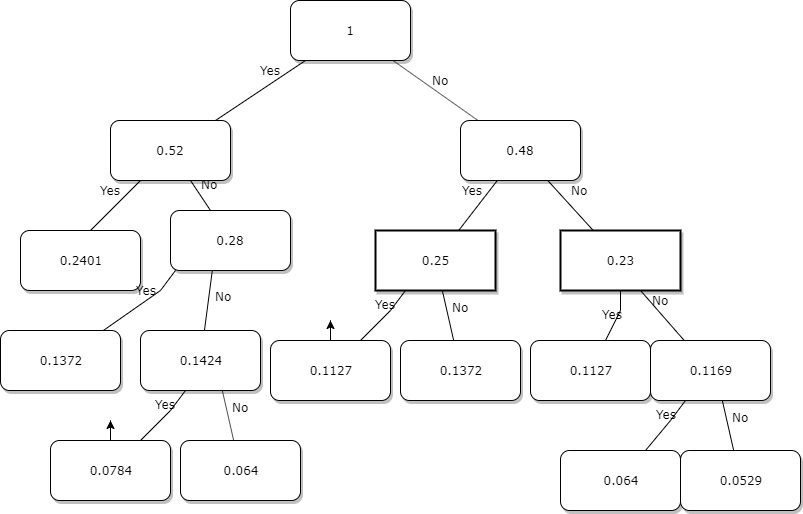

The diagram above was exported from draw.io. Its source (the exported page's mxGraphModel, read from the mxfile embedded in the PNG):
<mxGraphModel dx="854" dy="474" grid="1" gridSize="10" guides="1" tooltips="1" connect="1" arrows="1" fold="1" page="1" pageScale="1" pageWidth="1100" pageHeight="850" background="#ffffff" math="0" shadow="0">
  <root>
    <mxCell id="0" />
    <mxCell id="1" parent="0" />
    <mxCell id="62893188c0fa7362-1" value="1" style="whiteSpace=wrap;html=1;rounded=1;shadow=1;labelBackgroundColor=none;strokeWidth=1;fontFamily=Verdana;fontSize=12;align=center;" parent="1" vertex="1">
      <mxGeometry x="610" y="50" width="120" height="60" as="geometry" />
    </mxCell>
    <mxCell id="62893188c0fa7362-2" value="0.52" style="whiteSpace=wrap;html=1;rounded=1;shadow=1;labelBackgroundColor=none;strokeWidth=1;fontFamily=Verdana;fontSize=12;align=center;" parent="1" vertex="1">
      <mxGeometry x="430" y="170" width="120" height="60" as="geometry" />
    </mxCell>
    <mxCell id="62893188c0fa7362-3" value="0.48" style="whiteSpace=wrap;html=1;rounded=1;shadow=1;labelBackgroundColor=none;strokeWidth=1;fontFamily=Verdana;fontSize=12;align=center;" parent="1" vertex="1">
      <mxGeometry x="780" y="170" width="120" height="60" as="geometry" />
    </mxCell>
    <mxCell id="62893188c0fa7362-4" value="No" style="rounded=0;html=1;labelBackgroundColor=none;startArrow=none;startFill=0;startSize=5;endArrow=none;endFill=0;endSize=5;jettySize=auto;orthogonalLoop=1;strokeWidth=1;fontFamily=Verdana;fontSize=12" parent="1" source="62893188c0fa7362-1" target="62893188c0fa7362-3" edge="1">
      <mxGeometry x="-0.0323" y="11" relative="1" as="geometry">
        <mxPoint as="offset" />
      </mxGeometry>
    </mxCell>
    <mxCell id="62893188c0fa7362-5" value="Yes" style="rounded=0;html=1;labelBackgroundColor=none;startArrow=none;startFill=0;startSize=5;endArrow=none;endFill=0;endSize=5;jettySize=auto;orthogonalLoop=1;strokeWidth=1;fontFamily=Verdana;fontSize=12" parent="1" source="62893188c0fa7362-1" target="62893188c0fa7362-2" edge="1">
      <mxGeometry x="-0.359" y="-11" relative="1" as="geometry">
        <mxPoint as="offset" />
      </mxGeometry>
    </mxCell>
    <mxCell id="62893188c0fa7362-9" value="0.28" style="whiteSpace=wrap;html=1;rounded=1;shadow=1;labelBackgroundColor=none;strokeWidth=1;fontFamily=Verdana;fontSize=12;align=center;" parent="1" vertex="1">
      <mxGeometry x="490" y="260" width="120" height="60" as="geometry" />
    </mxCell>
    <mxCell id="62893188c0fa7362-10" value="0.25" style="whiteSpace=wrap;html=1;rounded=0;shadow=1;labelBackgroundColor=none;strokeWidth=2;fontFamily=Verdana;fontSize=12;align=center;" parent="1" vertex="1">
      <mxGeometry x="695" y="280" width="120" height="60" as="geometry" />
    </mxCell>
    <mxCell id="62893188c0fa7362-11" value="0.23" style="whiteSpace=wrap;html=1;rounded=0;shadow=1;labelBackgroundColor=none;strokeWidth=2;fontFamily=Verdana;fontSize=12;align=center;" parent="1" vertex="1">
      <mxGeometry x="880" y="280" width="120" height="60" as="geometry" />
    </mxCell>
    <mxCell id="62893188c0fa7362-14" value="Yes" style="rounded=0;html=1;labelBackgroundColor=none;startArrow=none;startFill=0;startSize=5;endArrow=none;endFill=0;endSize=5;jettySize=auto;orthogonalLoop=1;strokeWidth=1;fontFamily=Verdana;fontSize=12" parent="1" source="62893188c0fa7362-2" edge="1">
      <mxGeometry x="-0.2" y="-14" relative="1" as="geometry">
        <mxPoint as="offset" />
        <mxPoint x="410" y="280" as="targetPoint" />
      </mxGeometry>
    </mxCell>
    <mxCell id="62893188c0fa7362-15" value="No" style="rounded=0;html=1;labelBackgroundColor=none;startArrow=none;startFill=0;startSize=5;endArrow=none;endFill=0;endSize=5;jettySize=auto;orthogonalLoop=1;strokeWidth=1;fontFamily=Verdana;fontSize=12" parent="1" source="62893188c0fa7362-2" target="62893188c0fa7362-9" edge="1">
      <mxGeometry x="-0.2" y="14" relative="1" as="geometry">
        <mxPoint as="offset" />
      </mxGeometry>
    </mxCell>
    <mxCell id="62893188c0fa7362-16" value="Yes" style="rounded=0;html=1;labelBackgroundColor=none;startArrow=none;startFill=0;startSize=5;endArrow=none;endFill=0;endSize=5;jettySize=auto;orthogonalLoop=1;strokeWidth=1;fontFamily=Verdana;fontSize=12" parent="1" source="62893188c0fa7362-3" target="62893188c0fa7362-10" edge="1">
      <mxGeometry x="-0.2614" y="-13" relative="1" as="geometry">
        <mxPoint as="offset" />
      </mxGeometry>
    </mxCell>
    <mxCell id="62893188c0fa7362-17" value="No" style="rounded=0;html=1;labelBackgroundColor=none;startArrow=none;startFill=0;startSize=5;endArrow=none;endFill=0;endSize=5;jettySize=auto;orthogonalLoop=1;strokeWidth=1;fontFamily=Verdana;fontSize=12" parent="1" source="62893188c0fa7362-3" target="62893188c0fa7362-11" edge="1">
      <mxGeometry x="-0.1294" y="17" relative="1" as="geometry">
        <mxPoint as="offset" />
      </mxGeometry>
    </mxCell>
    <mxCell id="CJH-pbzGZENbqpfckJPr-25" style="edgeStyle=orthogonalEdgeStyle;rounded=0;orthogonalLoop=1;jettySize=auto;html=1;" edge="1" parent="1" source="CJH-pbzGZENbqpfckJPr-8">
      <mxGeometry relative="1" as="geometry">
        <mxPoint x="650" y="370" as="targetPoint" />
      </mxGeometry>
    </mxCell>
    <mxCell id="CJH-pbzGZENbqpfckJPr-8" value="0.1127" style="whiteSpace=wrap;html=1;rounded=1;shadow=1;labelBackgroundColor=none;strokeWidth=1;fontFamily=Verdana;fontSize=12;align=center;" vertex="1" parent="1">
      <mxGeometry x="590" y="390" width="120" height="60" as="geometry" />
    </mxCell>
    <mxCell id="CJH-pbzGZENbqpfckJPr-9" value="Yes" style="rounded=0;html=1;labelBackgroundColor=none;startArrow=none;startFill=0;startSize=5;endArrow=none;endFill=0;endSize=5;jettySize=auto;orthogonalLoop=1;strokeWidth=1;fontFamily=Verdana;fontSize=12;exitX=0.25;exitY=1;exitDx=0;exitDy=0;" edge="1" target="CJH-pbzGZENbqpfckJPr-8" parent="1" source="62893188c0fa7362-10">
      <mxGeometry x="-0.111" y="-10" relative="1" as="geometry">
        <mxPoint x="6" y="-2" as="offset" />
        <mxPoint x="515" y="310" as="sourcePoint" />
        <Array as="points">
          <mxPoint x="710" y="360" />
        </Array>
      </mxGeometry>
    </mxCell>
    <mxCell id="CJH-pbzGZENbqpfckJPr-13" value="0.1372" style="whiteSpace=wrap;html=1;rounded=1;shadow=1;labelBackgroundColor=none;strokeWidth=1;fontFamily=Verdana;fontSize=12;align=center;" vertex="1" parent="1">
      <mxGeometry x="720" y="390" width="120" height="60" as="geometry" />
    </mxCell>
    <mxCell id="CJH-pbzGZENbqpfckJPr-14" value="No" style="rounded=0;html=1;labelBackgroundColor=none;startArrow=none;startFill=0;startSize=5;endArrow=none;endFill=0;endSize=5;jettySize=auto;orthogonalLoop=1;strokeWidth=1;fontFamily=Verdana;fontSize=12" edge="1" target="CJH-pbzGZENbqpfckJPr-13" parent="1">
      <mxGeometry x="-0.2" y="14" relative="1" as="geometry">
        <mxPoint as="offset" />
        <mxPoint x="761.8181818181818" y="340" as="sourcePoint" />
      </mxGeometry>
    </mxCell>
    <mxCell id="CJH-pbzGZENbqpfckJPr-15" value="0.1127" style="whiteSpace=wrap;html=1;rounded=1;shadow=1;labelBackgroundColor=none;strokeWidth=1;fontFamily=Verdana;fontSize=12;align=center;" vertex="1" parent="1">
      <mxGeometry x="850" y="390" width="120" height="60" as="geometry" />
    </mxCell>
    <mxCell id="CJH-pbzGZENbqpfckJPr-16" value="Yes" style="rounded=0;html=1;labelBackgroundColor=none;startArrow=none;startFill=0;startSize=5;endArrow=none;endFill=0;endSize=5;jettySize=auto;orthogonalLoop=1;strokeWidth=1;fontFamily=Verdana;fontSize=12;exitX=0.25;exitY=1;exitDx=0;exitDy=0;" edge="1" target="CJH-pbzGZENbqpfckJPr-15" parent="1">
      <mxGeometry x="-0.385" y="-24" relative="1" as="geometry">
        <mxPoint as="offset" />
        <mxPoint x="955" y="340" as="sourcePoint" />
        <Array as="points">
          <mxPoint x="930" y="340" />
          <mxPoint x="940" y="340" />
          <mxPoint x="940" y="360" />
        </Array>
      </mxGeometry>
    </mxCell>
    <mxCell id="CJH-pbzGZENbqpfckJPr-17" value="0.1169" style="whiteSpace=wrap;html=1;rounded=1;shadow=1;labelBackgroundColor=none;strokeWidth=1;fontFamily=Verdana;fontSize=12;align=center;" vertex="1" parent="1">
      <mxGeometry x="970" y="390" width="120" height="60" as="geometry" />
    </mxCell>
    <mxCell id="CJH-pbzGZENbqpfckJPr-18" value="No" style="rounded=0;html=1;labelBackgroundColor=none;startArrow=none;startFill=0;startSize=5;endArrow=none;endFill=0;endSize=5;jettySize=auto;orthogonalLoop=1;strokeWidth=1;fontFamily=Verdana;fontSize=12" edge="1" target="CJH-pbzGZENbqpfckJPr-17" parent="1">
      <mxGeometry x="-0.7594" y="10" relative="1" as="geometry">
        <mxPoint as="offset" />
        <mxPoint x="991.8181818181818" y="340" as="sourcePoint" />
        <Array as="points">
          <mxPoint x="960" y="340" />
        </Array>
      </mxGeometry>
    </mxCell>
    <mxCell id="CJH-pbzGZENbqpfckJPr-20" value="0.064" style="whiteSpace=wrap;html=1;rounded=1;shadow=1;labelBackgroundColor=none;strokeWidth=1;fontFamily=Verdana;fontSize=12;align=center;" vertex="1" parent="1">
      <mxGeometry x="880" y="500" width="120" height="60" as="geometry" />
    </mxCell>
    <mxCell id="CJH-pbzGZENbqpfckJPr-21" value="Yes" style="rounded=0;html=1;labelBackgroundColor=none;startArrow=none;startFill=0;startSize=5;endArrow=none;endFill=0;endSize=5;jettySize=auto;orthogonalLoop=1;strokeWidth=1;fontFamily=Verdana;fontSize=12;exitX=0.25;exitY=1;exitDx=0;exitDy=0;" edge="1" target="CJH-pbzGZENbqpfckJPr-20" parent="1">
      <mxGeometry x="-0.111" y="-10" relative="1" as="geometry">
        <mxPoint x="6" y="-2" as="offset" />
        <mxPoint x="1005" y="450" as="sourcePoint" />
        <Array as="points">
          <mxPoint x="990" y="470" />
        </Array>
      </mxGeometry>
    </mxCell>
    <mxCell id="CJH-pbzGZENbqpfckJPr-22" value="0.0529" style="whiteSpace=wrap;html=1;rounded=1;shadow=1;labelBackgroundColor=none;strokeWidth=1;fontFamily=Verdana;fontSize=12;align=center;" vertex="1" parent="1">
      <mxGeometry x="1000" y="500" width="120" height="60" as="geometry" />
    </mxCell>
    <mxCell id="CJH-pbzGZENbqpfckJPr-23" value="No" style="rounded=0;html=1;labelBackgroundColor=none;startArrow=none;startFill=0;startSize=5;endArrow=none;endFill=0;endSize=5;jettySize=auto;orthogonalLoop=1;strokeWidth=1;fontFamily=Verdana;fontSize=12" edge="1" target="CJH-pbzGZENbqpfckJPr-22" parent="1">
      <mxGeometry x="-0.2" y="14" relative="1" as="geometry">
        <mxPoint as="offset" />
        <mxPoint x="1041.8181818181818" y="450" as="sourcePoint" />
      </mxGeometry>
    </mxCell>
    <mxCell id="CJH-pbzGZENbqpfckJPr-24" value="0.2401" style="whiteSpace=wrap;html=1;rounded=1;shadow=1;labelBackgroundColor=none;strokeWidth=1;fontFamily=Verdana;fontSize=12;align=center;" vertex="1" parent="1">
      <mxGeometry x="340" y="280" width="120" height="60" as="geometry" />
    </mxCell>
    <mxCell id="CJH-pbzGZENbqpfckJPr-27" value="0.1372" style="whiteSpace=wrap;html=1;rounded=1;shadow=1;labelBackgroundColor=none;strokeWidth=1;fontFamily=Verdana;fontSize=12;align=center;" vertex="1" parent="1">
      <mxGeometry x="320" y="380" width="120" height="60" as="geometry" />
    </mxCell>
    <mxCell id="CJH-pbzGZENbqpfckJPr-28" value="Yes" style="rounded=0;html=1;labelBackgroundColor=none;startArrow=none;startFill=0;startSize=5;endArrow=none;endFill=0;endSize=5;jettySize=auto;orthogonalLoop=1;strokeWidth=1;fontFamily=Verdana;fontSize=12;exitX=0.25;exitY=1;exitDx=0;exitDy=0;" edge="1" target="CJH-pbzGZENbqpfckJPr-27" parent="1">
      <mxGeometry x="-0.111" y="-10" relative="1" as="geometry">
        <mxPoint x="6" y="-2" as="offset" />
        <mxPoint x="495" y="320" as="sourcePoint" />
        <Array as="points">
          <mxPoint x="480" y="340" />
        </Array>
      </mxGeometry>
    </mxCell>
    <mxCell id="CJH-pbzGZENbqpfckJPr-29" value="0.1424" style="whiteSpace=wrap;html=1;rounded=1;shadow=1;labelBackgroundColor=none;strokeWidth=1;fontFamily=Verdana;fontSize=12;align=center;" vertex="1" parent="1">
      <mxGeometry x="460" y="380" width="120" height="60" as="geometry" />
    </mxCell>
    <mxCell id="CJH-pbzGZENbqpfckJPr-30" value="No" style="rounded=0;html=1;labelBackgroundColor=none;startArrow=none;startFill=0;startSize=5;endArrow=none;endFill=0;endSize=5;jettySize=auto;orthogonalLoop=1;strokeWidth=1;fontFamily=Verdana;fontSize=12" edge="1" target="CJH-pbzGZENbqpfckJPr-29" parent="1">
      <mxGeometry x="-0.2" y="14" relative="1" as="geometry">
        <mxPoint as="offset" />
        <mxPoint x="531.8181818181818" y="320" as="sourcePoint" />
      </mxGeometry>
    </mxCell>
    <mxCell id="CJH-pbzGZENbqpfckJPr-31" style="edgeStyle=orthogonalEdgeStyle;rounded=0;orthogonalLoop=1;jettySize=auto;html=1;" edge="1" source="CJH-pbzGZENbqpfckJPr-32" parent="1">
      <mxGeometry relative="1" as="geometry">
        <mxPoint x="430" y="470" as="targetPoint" />
      </mxGeometry>
    </mxCell>
    <mxCell id="CJH-pbzGZENbqpfckJPr-32" value="0.0784" style="whiteSpace=wrap;html=1;rounded=1;shadow=1;labelBackgroundColor=none;strokeWidth=1;fontFamily=Verdana;fontSize=12;align=center;" vertex="1" parent="1">
      <mxGeometry x="370" y="490" width="120" height="60" as="geometry" />
    </mxCell>
    <mxCell id="CJH-pbzGZENbqpfckJPr-33" value="Yes" style="rounded=0;html=1;labelBackgroundColor=none;startArrow=none;startFill=0;startSize=5;endArrow=none;endFill=0;endSize=5;jettySize=auto;orthogonalLoop=1;strokeWidth=1;fontFamily=Verdana;fontSize=12;exitX=0.25;exitY=1;exitDx=0;exitDy=0;" edge="1" target="CJH-pbzGZENbqpfckJPr-32" parent="1">
      <mxGeometry x="-0.111" y="-10" relative="1" as="geometry">
        <mxPoint x="6" y="-2" as="offset" />
        <mxPoint x="505" y="440" as="sourcePoint" />
        <Array as="points">
          <mxPoint x="490" y="460" />
        </Array>
      </mxGeometry>
    </mxCell>
    <mxCell id="CJH-pbzGZENbqpfckJPr-34" value="0.064" style="whiteSpace=wrap;html=1;rounded=1;shadow=1;labelBackgroundColor=none;strokeWidth=1;fontFamily=Verdana;fontSize=12;align=center;" vertex="1" parent="1">
      <mxGeometry x="500" y="490" width="120" height="60" as="geometry" />
    </mxCell>
    <mxCell id="CJH-pbzGZENbqpfckJPr-35" value="No" style="rounded=0;html=1;labelBackgroundColor=none;startArrow=none;startFill=0;startSize=5;endArrow=none;endFill=0;endSize=5;jettySize=auto;orthogonalLoop=1;strokeWidth=1;fontFamily=Verdana;fontSize=12" edge="1" target="CJH-pbzGZENbqpfckJPr-34" parent="1">
      <mxGeometry x="-0.2" y="14" relative="1" as="geometry">
        <mxPoint as="offset" />
        <mxPoint x="541.8181818181818" y="440" as="sourcePoint" />
      </mxGeometry>
    </mxCell>
  </root>
</mxGraphModel>